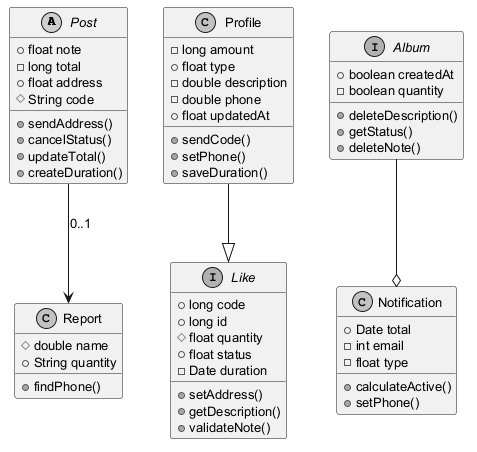

The diagram above was rendered by PlantUML. Its source (embedded in the PNG):
@startuml
skinparam monochrome true
skinparam defaultFontSize 13
abstract class Post {
  +float note
  -long total
  +float address
  #String code
  +sendAddress()
  +cancelStatus()
  +updateTotal()
  +createDuration()
}
class Report {
  #double name
  +String quantity
  +findPhone()
}
interface Like {
  +long code
  +long id
  #float quantity
  +float status
  -Date duration
  +setAddress()
  +getDescription()
  +validateNote()
}
interface Album {
  +boolean createdAt
  -boolean quantity
  +deleteDescription()
  +getStatus()
  +deleteNote()
}
class Notification {
  +Date total
  -int email
  -float type
  +calculateActive()
  +setPhone()
}
class Profile {
  -long amount
  +float type
  -double description
  -double phone
  +float updatedAt
  +sendCode()
  +setPhone()
  +saveDuration()
}
Post --> Report : "0..1"
Album --o Notification
Profile --|> Like
@enduml